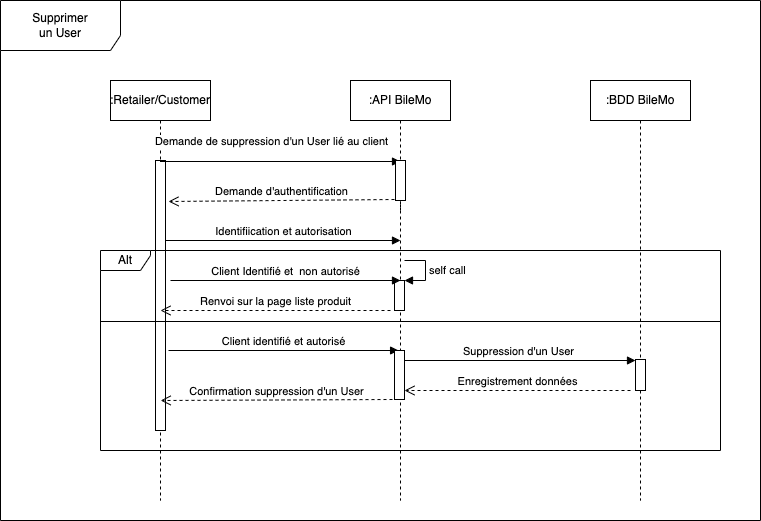

The diagram above was exported from draw.io. Its source (the exported page's mxGraphModel, read from the mxfile embedded in the PNG):
<mxGraphModel dx="1186" dy="714" grid="1" gridSize="10" guides="1" tooltips="1" connect="1" arrows="1" fold="1" page="1" pageScale="1" pageWidth="850" pageHeight="1100" math="0" shadow="0">
  <root>
    <mxCell id="0" />
    <mxCell id="1" parent="0" />
    <mxCell id="ehNRu9C7zkl0GpzQvVXb-6" value="Supprimer&lt;br&gt;un User" style="shape=umlFrame;whiteSpace=wrap;html=1;width=120;height=50;" parent="1" vertex="1">
      <mxGeometry x="40" y="40" width="760" height="520" as="geometry" />
    </mxCell>
    <mxCell id="ehNRu9C7zkl0GpzQvVXb-7" value=":Retailer/Customer" style="shape=umlLifeline;perimeter=lifelinePerimeter;whiteSpace=wrap;html=1;container=1;collapsible=0;recursiveResize=0;outlineConnect=0;" parent="1" vertex="1">
      <mxGeometry x="150" y="120" width="100" height="420" as="geometry" />
    </mxCell>
    <mxCell id="ehNRu9C7zkl0GpzQvVXb-16" value="" style="html=1;points=[];perimeter=orthogonalPerimeter;" parent="ehNRu9C7zkl0GpzQvVXb-7" vertex="1">
      <mxGeometry x="45" y="80" width="10" height="270" as="geometry" />
    </mxCell>
    <mxCell id="gHQtV4SeAlsYMf80JPaK-4" value="Identifiication et autorisation" style="html=1;verticalAlign=bottom;endArrow=block;rounded=0;entryX=0;entryY=0.1;entryDx=0;entryDy=0;entryPerimeter=0;" parent="ehNRu9C7zkl0GpzQvVXb-7" edge="1">
      <mxGeometry width="80" relative="1" as="geometry">
        <mxPoint x="55" y="160" as="sourcePoint" />
        <mxPoint x="290" y="160" as="targetPoint" />
      </mxGeometry>
    </mxCell>
    <mxCell id="ehNRu9C7zkl0GpzQvVXb-8" value=":API BileMo" style="shape=umlLifeline;perimeter=lifelinePerimeter;whiteSpace=wrap;html=1;container=1;collapsible=0;recursiveResize=0;outlineConnect=0;" parent="1" vertex="1">
      <mxGeometry x="390" y="120" width="100" height="420" as="geometry" />
    </mxCell>
    <mxCell id="ehNRu9C7zkl0GpzQvVXb-9" value=":BDD BileMo" style="shape=umlLifeline;perimeter=lifelinePerimeter;whiteSpace=wrap;html=1;container=1;collapsible=0;recursiveResize=0;outlineConnect=0;" parent="1" vertex="1">
      <mxGeometry x="630" y="120" width="100" height="420" as="geometry" />
    </mxCell>
    <mxCell id="ehNRu9C7zkl0GpzQvVXb-11" value="Demande de suppression d'un User lié au client" style="html=1;verticalAlign=bottom;endArrow=block;rounded=0;" parent="1" edge="1">
      <mxGeometry x="-0.0811" y="11" width="80" relative="1" as="geometry">
        <mxPoint x="199.5" y="201" as="sourcePoint" />
        <mxPoint x="440" y="201" as="targetPoint" />
        <mxPoint x="1" as="offset" />
      </mxGeometry>
    </mxCell>
    <mxCell id="ehNRu9C7zkl0GpzQvVXb-17" value="" style="html=1;points=[];perimeter=orthogonalPerimeter;" parent="1" vertex="1">
      <mxGeometry x="435" y="200" width="10" height="40" as="geometry" />
    </mxCell>
    <mxCell id="ehNRu9C7zkl0GpzQvVXb-18" value="" style="html=1;verticalAlign=bottom;endArrow=none;dashed=1;endSize=8;rounded=0;" parent="1" target="ehNRu9C7zkl0GpzQvVXb-17" edge="1">
      <mxGeometry relative="1" as="geometry">
        <mxPoint x="440" y="250" as="sourcePoint" />
        <mxPoint x="199.5" y="250" as="targetPoint" />
      </mxGeometry>
    </mxCell>
    <mxCell id="gHQtV4SeAlsYMf80JPaK-1" value="Demande d'authentification" style="html=1;verticalAlign=bottom;endArrow=open;dashed=1;endSize=8;rounded=0;entryX=0.9;entryY=0.46;entryDx=0;entryDy=0;entryPerimeter=0;" parent="1" edge="1">
      <mxGeometry relative="1" as="geometry">
        <mxPoint x="434" y="239" as="sourcePoint" />
        <mxPoint x="208" y="241" as="targetPoint" />
      </mxGeometry>
    </mxCell>
    <mxCell id="gHQtV4SeAlsYMf80JPaK-8" value="Alt" style="shape=umlFrame;whiteSpace=wrap;html=1;width=50;height=20;" parent="1" vertex="1">
      <mxGeometry x="140" y="290" width="620" height="200" as="geometry" />
    </mxCell>
    <mxCell id="gHQtV4SeAlsYMf80JPaK-9" value="" style="html=1;points=[];perimeter=orthogonalPerimeter;" parent="1" vertex="1">
      <mxGeometry x="675" y="399" width="10" height="31" as="geometry" />
    </mxCell>
    <mxCell id="gHQtV4SeAlsYMf80JPaK-16" value="" style="html=1;points=[];perimeter=orthogonalPerimeter;" parent="1" vertex="1">
      <mxGeometry x="434" y="320" width="10" height="30" as="geometry" />
    </mxCell>
    <mxCell id="gHQtV4SeAlsYMf80JPaK-17" value="self call" style="edgeStyle=orthogonalEdgeStyle;html=1;align=left;spacingLeft=2;endArrow=block;rounded=0;entryX=1;entryY=0;" parent="1" target="gHQtV4SeAlsYMf80JPaK-16" edge="1">
      <mxGeometry relative="1" as="geometry">
        <mxPoint x="444" y="300" as="sourcePoint" />
        <Array as="points">
          <mxPoint x="465" y="300" />
        </Array>
      </mxGeometry>
    </mxCell>
    <mxCell id="gHQtV4SeAlsYMf80JPaK-18" value="Client Identifié et&amp;nbsp; non autorisé" style="html=1;verticalAlign=bottom;endArrow=block;rounded=0;entryX=0.6;entryY=0;entryDx=0;entryDy=0;entryPerimeter=0;" parent="1" target="gHQtV4SeAlsYMf80JPaK-16" edge="1">
      <mxGeometry width="80" relative="1" as="geometry">
        <mxPoint x="210" y="320" as="sourcePoint" />
        <mxPoint x="290" y="320" as="targetPoint" />
      </mxGeometry>
    </mxCell>
    <mxCell id="gHQtV4SeAlsYMf80JPaK-19" value="Renvoi sur la page liste produit" style="html=1;verticalAlign=bottom;endArrow=open;dashed=1;endSize=8;rounded=0;" parent="1" edge="1">
      <mxGeometry relative="1" as="geometry">
        <mxPoint x="430" y="350" as="sourcePoint" />
        <mxPoint x="200" y="350" as="targetPoint" />
      </mxGeometry>
    </mxCell>
    <mxCell id="gHQtV4SeAlsYMf80JPaK-20" value="" style="line;strokeWidth=1;fillColor=none;align=left;verticalAlign=middle;spacingTop=-1;spacingLeft=3;spacingRight=3;rotatable=0;labelPosition=right;points=[];portConstraint=eastwest;" parent="1" vertex="1">
      <mxGeometry x="140" y="357" width="620" height="8" as="geometry" />
    </mxCell>
    <mxCell id="gHQtV4SeAlsYMf80JPaK-21" value="Client identifié et autorisé" style="html=1;verticalAlign=bottom;endArrow=block;rounded=0;entryX=0.484;entryY=0.5;entryDx=0;entryDy=0;entryPerimeter=0;" parent="1" edge="1">
      <mxGeometry width="80" relative="1" as="geometry">
        <mxPoint x="208" y="390" as="sourcePoint" />
        <mxPoint x="438.0799999999999" y="390" as="targetPoint" />
      </mxGeometry>
    </mxCell>
    <mxCell id="gHQtV4SeAlsYMf80JPaK-22" value="Suppression d'un User" style="html=1;verticalAlign=bottom;endArrow=block;rounded=0;" parent="1" target="gHQtV4SeAlsYMf80JPaK-9" edge="1">
      <mxGeometry width="80" relative="1" as="geometry">
        <mxPoint x="440" y="400" as="sourcePoint" />
        <mxPoint x="520" y="400" as="targetPoint" />
      </mxGeometry>
    </mxCell>
    <mxCell id="gHQtV4SeAlsYMf80JPaK-23" value="Enregistrement données" style="html=1;verticalAlign=bottom;endArrow=open;dashed=1;endSize=8;rounded=0;" parent="1" target="gHQtV4SeAlsYMf80JPaK-24" edge="1">
      <mxGeometry relative="1" as="geometry">
        <mxPoint x="670" y="430" as="sourcePoint" />
        <mxPoint x="590" y="430" as="targetPoint" />
      </mxGeometry>
    </mxCell>
    <mxCell id="gHQtV4SeAlsYMf80JPaK-24" value="" style="html=1;points=[];perimeter=orthogonalPerimeter;" parent="1" vertex="1">
      <mxGeometry x="434" y="390" width="10" height="49" as="geometry" />
    </mxCell>
    <mxCell id="gHQtV4SeAlsYMf80JPaK-25" value="Confirmation suppression d'un User" style="html=1;verticalAlign=bottom;endArrow=open;dashed=1;endSize=8;rounded=0;entryX=0.097;entryY=0.75;entryDx=0;entryDy=0;entryPerimeter=0;" parent="1" target="gHQtV4SeAlsYMf80JPaK-8" edge="1">
      <mxGeometry relative="1" as="geometry">
        <mxPoint x="432" y="439" as="sourcePoint" />
        <mxPoint x="352" y="439" as="targetPoint" />
      </mxGeometry>
    </mxCell>
  </root>
</mxGraphModel>